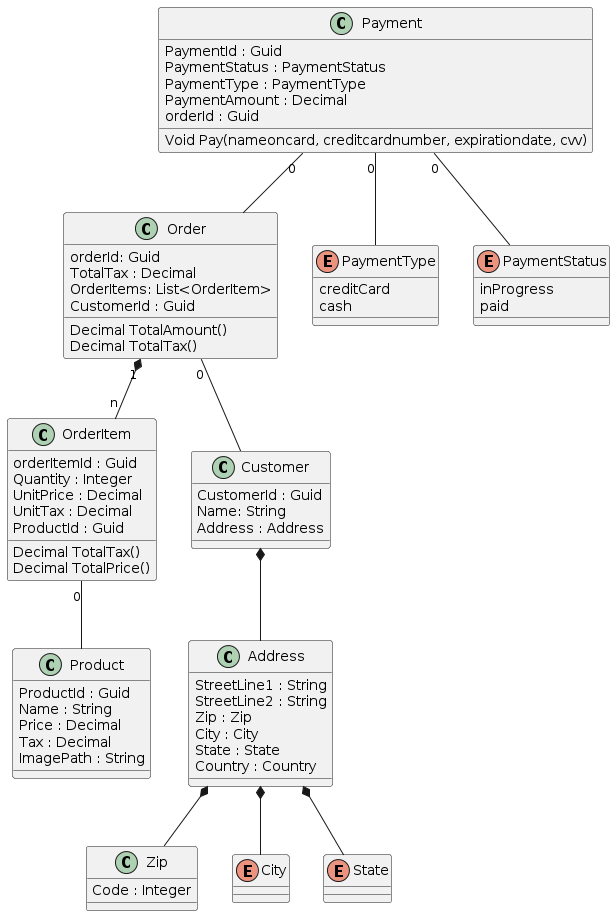

The diagram above was rendered by PlantUML. Its source (embedded in the PNG):
@startuml
class Order {
    orderId: Guid
    TotalTax : Decimal
    OrderItems: List<OrderItem>
    CustomerId : Guid
    Decimal TotalAmount()
    Decimal TotalTax()
}

class OrderItem {
   orderItemId : Guid
   Quantity : Integer
   UnitPrice : Decimal
   UnitTax : Decimal
   Decimal TotalTax()
   Decimal TotalPrice()
   ProductId : Guid
}

class Product {
    ProductId : Guid
    Name : String
    Price : Decimal
    Tax : Decimal
    ImagePath : String
}

class Payment {
    PaymentId : Guid
    PaymentStatus : PaymentStatus
    PaymentType : PaymentType
    PaymentAmount : Decimal
    orderId : Guid
    Void Pay(nameoncard, creditcardnumber, expirationdate, cvv)
}

enum PaymentType {
    creditCard
    cash
}

enum PaymentStatus {
    inProgress
    paid
}

class Customer {
    CustomerId : Guid
    Name: String
    Address : Address
}

class Address {
    StreetLine1 : String
    StreetLine2 : String
    Zip : Zip
    City : City
    State : State
    Country : Country
}

class Zip {
    Code : Integer
}

enum City {
    
}

enum State {
     
}

Order "1" *-- "n" OrderItem
OrderItem "0"-- Product
Payment "0"-- Order
Order "0"-- Customer
Customer *-- Address
Address *-- City
Address *-- Zip
Address *-- State
Payment "0"-- PaymentType
Payment "0"-- PaymentStatus
@enduml